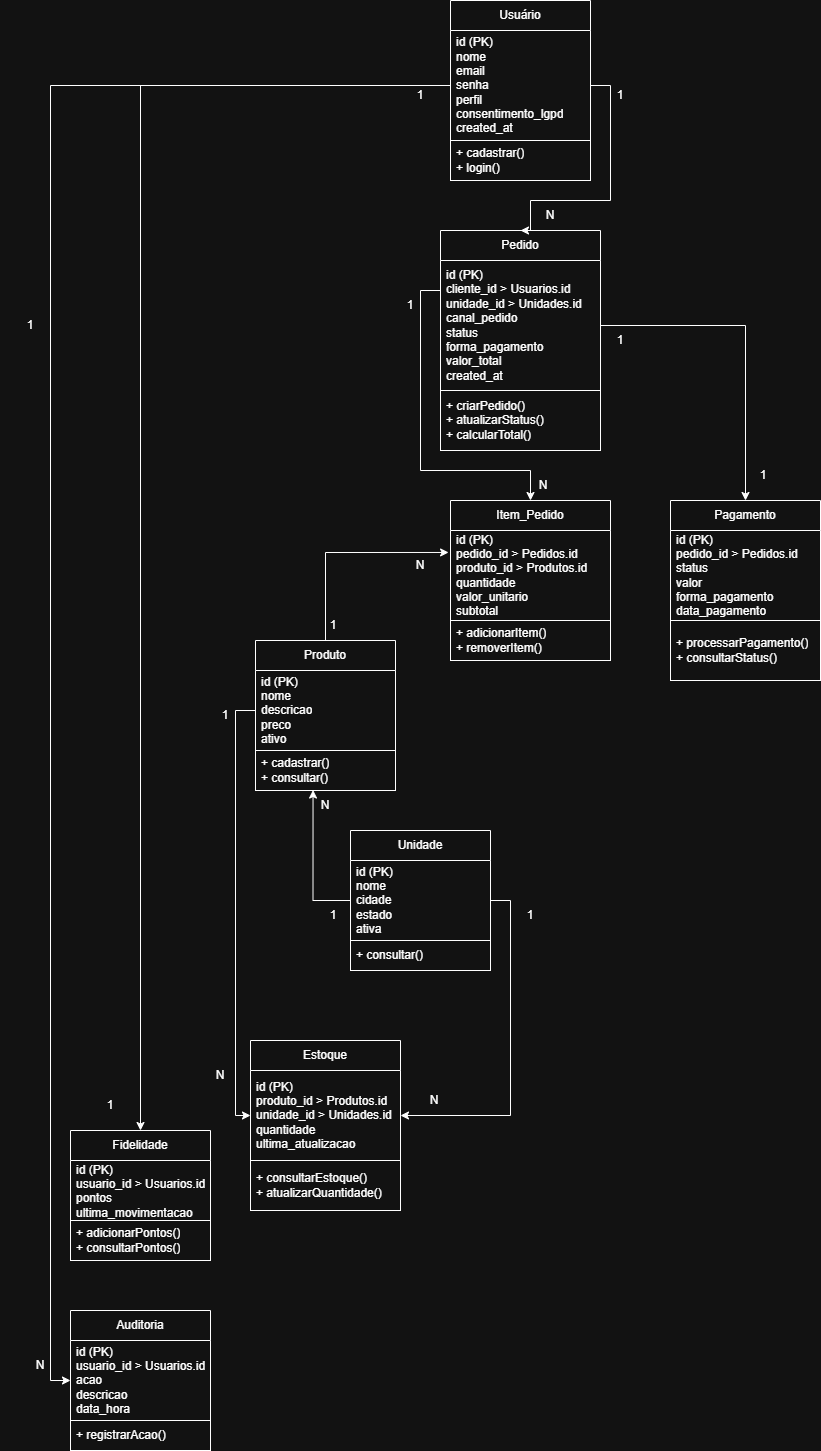

The diagram above was exported from draw.io. Its source (the exported page's mxGraphModel, read from the mxfile embedded in the PNG):
<mxGraphModel dx="2282" dy="2486" grid="1" gridSize="10" guides="1" tooltips="1" connect="1" arrows="1" fold="1" page="1" pageScale="1" pageWidth="827" pageHeight="1169" math="0" shadow="0">
  <root>
    <mxCell id="0" />
    <mxCell id="1" parent="0" />
    <mxCell id="jeF9SygaJuo7Izws47aD-1" parent="1" style="swimlane;fontStyle=0;childLayout=stackLayout;horizontal=1;startSize=30;horizontalStack=0;resizeParent=1;resizeParentMax=0;resizeLast=0;collapsible=1;marginBottom=0;whiteSpace=wrap;html=1;" value="Usuário" vertex="1">
      <mxGeometry height="180" width="140" x="467" y="-220" as="geometry" />
    </mxCell>
    <mxCell id="jeF9SygaJuo7Izws47aD-2" parent="jeF9SygaJuo7Izws47aD-1" style="text;strokeColor=none;fillColor=none;align=left;verticalAlign=middle;spacingLeft=4;spacingRight=4;overflow=hidden;points=[[0,0.5],[1,0.5]];portConstraint=eastwest;rotatable=0;whiteSpace=wrap;html=1;" value="&lt;div&gt;id (PK)&lt;/div&gt;&lt;div&gt;nome&lt;/div&gt;&lt;div&gt;email&lt;/div&gt;&lt;div&gt;senha&lt;/div&gt;&lt;div&gt;perfil&lt;/div&gt;&lt;div&gt;consentimento_lgpd&lt;/div&gt;&lt;div&gt;created_at&lt;/div&gt;" vertex="1">
      <mxGeometry height="110" width="140" y="30" as="geometry" />
    </mxCell>
    <mxCell id="jeF9SygaJuo7Izws47aD-47" parent="jeF9SygaJuo7Izws47aD-1" style="text;strokeColor=default;fillColor=none;align=left;verticalAlign=middle;spacingLeft=4;spacingRight=4;overflow=hidden;points=[[0,0.5],[1,0.5]];portConstraint=eastwest;rotatable=0;whiteSpace=wrap;html=1;" value="&lt;div&gt;+ cadastrar()&lt;/div&gt;&lt;div&gt;+ login()&lt;/div&gt;" vertex="1">
      <mxGeometry height="40" width="140" y="140" as="geometry" />
    </mxCell>
    <mxCell id="jeF9SygaJuo7Izws47aD-3" parent="1" style="swimlane;fontStyle=0;childLayout=stackLayout;horizontal=1;startSize=30;horizontalStack=0;resizeParent=1;resizeParentMax=0;resizeLast=0;collapsible=1;marginBottom=0;whiteSpace=wrap;html=1;" value="Pedido" vertex="1">
      <mxGeometry height="220" width="160" x="457" y="10" as="geometry" />
    </mxCell>
    <mxCell id="jeF9SygaJuo7Izws47aD-4" parent="jeF9SygaJuo7Izws47aD-3" style="text;strokeColor=none;fillColor=none;align=left;verticalAlign=middle;spacingLeft=4;spacingRight=4;overflow=hidden;points=[[0,0.5],[1,0.5]];portConstraint=eastwest;rotatable=0;whiteSpace=wrap;html=1;" value="&lt;div&gt;id&amp;nbsp;&lt;span style=&quot;background-color: transparent; color: light-dark(rgb(0, 0, 0), rgb(255, 255, 255));&quot;&gt;(PK)&lt;/span&gt;&lt;/div&gt;&lt;div&gt;cliente_id &amp;gt;&amp;nbsp;Usuarios.id&lt;/div&gt;&lt;div&gt;unidade_id &amp;gt;&amp;nbsp;Unidades.id&lt;/div&gt;&lt;div&gt;canal_pedido&lt;/div&gt;&lt;div&gt;status&lt;/div&gt;&lt;div&gt;forma_pagamento&lt;/div&gt;&lt;div&gt;valor_total&lt;/div&gt;&lt;div&gt;created_at&lt;/div&gt;" vertex="1">
      <mxGeometry height="130" width="160" y="30" as="geometry" />
    </mxCell>
    <mxCell id="jeF9SygaJuo7Izws47aD-49" parent="jeF9SygaJuo7Izws47aD-3" style="text;strokeColor=default;fillColor=none;align=left;verticalAlign=middle;spacingLeft=4;spacingRight=4;overflow=hidden;points=[[0,0.5],[1,0.5]];portConstraint=eastwest;rotatable=0;whiteSpace=wrap;html=1;" value="&lt;div&gt;+ criarPedido()&lt;/div&gt;&lt;div&gt;+ atualizarStatus()&lt;/div&gt;&lt;div&gt;+ calcularTotal()&lt;/div&gt;" vertex="1">
      <mxGeometry height="60" width="160" y="160" as="geometry" />
    </mxCell>
    <mxCell id="jeF9SygaJuo7Izws47aD-5" parent="1" style="swimlane;fontStyle=0;childLayout=stackLayout;horizontal=1;startSize=30;horizontalStack=0;resizeParent=1;resizeParentMax=0;resizeLast=0;collapsible=1;marginBottom=0;whiteSpace=wrap;html=1;" value="Item&lt;span style=&quot;background-color: transparent; color: light-dark(rgb(0, 0, 0), rgb(255, 255, 255));&quot;&gt;_Pedido&lt;/span&gt;" vertex="1">
      <mxGeometry height="160" width="160" x="467" y="280" as="geometry" />
    </mxCell>
    <mxCell id="jeF9SygaJuo7Izws47aD-6" parent="jeF9SygaJuo7Izws47aD-5" style="text;strokeColor=none;fillColor=none;align=left;verticalAlign=middle;spacingLeft=4;spacingRight=4;overflow=hidden;points=[[0,0.5],[1,0.5]];portConstraint=eastwest;rotatable=0;whiteSpace=wrap;html=1;" value="&lt;div&gt;id&amp;nbsp;&lt;span style=&quot;background-color: transparent; color: light-dark(rgb(0, 0, 0), rgb(255, 255, 255));&quot;&gt;(PK)&lt;/span&gt;&lt;/div&gt;&lt;div&gt;pedido_id &amp;gt;&amp;nbsp;Pedidos.id&lt;/div&gt;&lt;div&gt;produto_id &amp;gt;&amp;nbsp;Produtos.id&lt;/div&gt;&lt;div&gt;quantidade&lt;/div&gt;&lt;div&gt;valor_unitario&lt;/div&gt;&lt;div&gt;subtotal&lt;/div&gt;" vertex="1">
      <mxGeometry height="90" width="160" y="30" as="geometry" />
    </mxCell>
    <mxCell id="jeF9SygaJuo7Izws47aD-52" parent="jeF9SygaJuo7Izws47aD-5" style="text;strokeColor=default;fillColor=none;align=left;verticalAlign=middle;spacingLeft=4;spacingRight=4;overflow=hidden;points=[[0,0.5],[1,0.5]];portConstraint=eastwest;rotatable=0;whiteSpace=wrap;html=1;" value="&lt;div&gt;+ adicionarItem()&lt;/div&gt;&lt;div&gt;+ removerItem()&lt;/div&gt;" vertex="1">
      <mxGeometry height="40" width="160" y="120" as="geometry" />
    </mxCell>
    <mxCell id="jeF9SygaJuo7Izws47aD-7" parent="1" style="swimlane;fontStyle=0;childLayout=stackLayout;horizontal=1;startSize=30;horizontalStack=0;resizeParent=1;resizeParentMax=0;resizeLast=0;collapsible=1;marginBottom=0;whiteSpace=wrap;html=1;" value="Pagamento" vertex="1">
      <mxGeometry height="180" width="150" x="687" y="280" as="geometry" />
    </mxCell>
    <mxCell id="jeF9SygaJuo7Izws47aD-8" parent="jeF9SygaJuo7Izws47aD-7" style="text;strokeColor=none;fillColor=none;align=left;verticalAlign=middle;spacingLeft=4;spacingRight=4;overflow=hidden;points=[[0,0.5],[1,0.5]];portConstraint=eastwest;rotatable=0;whiteSpace=wrap;html=1;" value="&lt;div&gt;id&amp;nbsp;&lt;span style=&quot;background-color: transparent; color: light-dark(rgb(0, 0, 0), rgb(255, 255, 255));&quot;&gt;(PK)&lt;/span&gt;&lt;/div&gt;&lt;div&gt;pedido_id &amp;gt;&amp;nbsp;Pedidos.id&lt;/div&gt;&lt;div&gt;status&lt;/div&gt;&lt;div&gt;valor&lt;/div&gt;&lt;div&gt;forma_pagamento&lt;/div&gt;&lt;div&gt;data_pagamento&lt;/div&gt;" vertex="1">
      <mxGeometry height="90" width="150" y="30" as="geometry" />
    </mxCell>
    <mxCell id="jeF9SygaJuo7Izws47aD-53" parent="jeF9SygaJuo7Izws47aD-7" style="text;strokeColor=default;fillColor=none;align=left;verticalAlign=middle;spacingLeft=4;spacingRight=4;overflow=hidden;points=[[0,0.5],[1,0.5]];portConstraint=eastwest;rotatable=0;whiteSpace=wrap;html=1;" value="&lt;div&gt;+ processarPagamento()&lt;/div&gt;&lt;div&gt;+ consultarStatus()&lt;/div&gt;" vertex="1">
      <mxGeometry height="60" width="150" y="120" as="geometry" />
    </mxCell>
    <mxCell id="jeF9SygaJuo7Izws47aD-9" parent="1" style="swimlane;fontStyle=0;childLayout=stackLayout;horizontal=1;startSize=30;horizontalStack=0;resizeParent=1;resizeParentMax=0;resizeLast=0;collapsible=1;marginBottom=0;whiteSpace=wrap;html=1;" value="Produto" vertex="1">
      <mxGeometry height="150" width="140" x="272" y="420" as="geometry" />
    </mxCell>
    <mxCell id="jeF9SygaJuo7Izws47aD-10" parent="jeF9SygaJuo7Izws47aD-9" style="text;strokeColor=none;fillColor=none;align=left;verticalAlign=middle;spacingLeft=4;spacingRight=4;overflow=hidden;points=[[0,0.5],[1,0.5]];portConstraint=eastwest;rotatable=0;whiteSpace=wrap;html=1;" value="&lt;div&gt;id&amp;nbsp;&lt;span style=&quot;background-color: transparent; color: light-dark(rgb(0, 0, 0), rgb(255, 255, 255));&quot;&gt;(PK)&lt;/span&gt;&lt;/div&gt;&lt;div&gt;nome&lt;/div&gt;&lt;div&gt;descricao&lt;/div&gt;&lt;div&gt;preco&lt;/div&gt;&lt;div&gt;ativo&lt;/div&gt;" vertex="1">
      <mxGeometry height="80" width="140" y="30" as="geometry" />
    </mxCell>
    <mxCell id="jeF9SygaJuo7Izws47aD-50" parent="jeF9SygaJuo7Izws47aD-9" style="text;strokeColor=default;fillColor=none;align=left;verticalAlign=middle;spacingLeft=4;spacingRight=4;overflow=hidden;points=[[0,0.5],[1,0.5]];portConstraint=eastwest;rotatable=0;whiteSpace=wrap;html=1;" value="&lt;div&gt;+ cadastrar()&lt;/div&gt;&lt;div&gt;+ consultar()&lt;/div&gt;" vertex="1">
      <mxGeometry height="40" width="140" y="110" as="geometry" />
    </mxCell>
    <mxCell id="jeF9SygaJuo7Izws47aD-11" parent="1" style="swimlane;fontStyle=0;childLayout=stackLayout;horizontal=1;startSize=30;horizontalStack=0;resizeParent=1;resizeParentMax=0;resizeLast=0;collapsible=1;marginBottom=0;whiteSpace=wrap;html=1;" value="Unidade" vertex="1">
      <mxGeometry height="140" width="140" x="367" y="610" as="geometry" />
    </mxCell>
    <mxCell id="jeF9SygaJuo7Izws47aD-12" parent="jeF9SygaJuo7Izws47aD-11" style="text;strokeColor=none;fillColor=none;align=left;verticalAlign=middle;spacingLeft=4;spacingRight=4;overflow=hidden;points=[[0,0.5],[1,0.5]];portConstraint=eastwest;rotatable=0;whiteSpace=wrap;html=1;" value="&lt;div&gt;id&amp;nbsp;&lt;span style=&quot;background-color: transparent; color: light-dark(rgb(0, 0, 0), rgb(255, 255, 255));&quot;&gt;(PK)&lt;/span&gt;&lt;/div&gt;&lt;div&gt;nome&lt;/div&gt;&lt;div&gt;cidade&lt;/div&gt;&lt;div&gt;estado&lt;/div&gt;&lt;div&gt;ativa&lt;/div&gt;" vertex="1">
      <mxGeometry height="80" width="140" y="30" as="geometry" />
    </mxCell>
    <mxCell id="jeF9SygaJuo7Izws47aD-51" parent="jeF9SygaJuo7Izws47aD-11" style="text;strokeColor=default;fillColor=none;align=left;verticalAlign=middle;spacingLeft=4;spacingRight=4;overflow=hidden;points=[[0,0.5],[1,0.5]];portConstraint=eastwest;rotatable=0;whiteSpace=wrap;html=1;" value="+ consultar()" vertex="1">
      <mxGeometry height="30" width="140" y="110" as="geometry" />
    </mxCell>
    <mxCell id="jeF9SygaJuo7Izws47aD-13" parent="1" style="swimlane;fontStyle=0;childLayout=stackLayout;horizontal=1;startSize=30;horizontalStack=0;resizeParent=1;resizeParentMax=0;resizeLast=0;collapsible=1;marginBottom=0;whiteSpace=wrap;html=1;" value="Estoque" vertex="1">
      <mxGeometry height="170" width="150" x="267" y="820" as="geometry" />
    </mxCell>
    <mxCell id="jeF9SygaJuo7Izws47aD-14" parent="jeF9SygaJuo7Izws47aD-13" style="text;strokeColor=none;fillColor=none;align=left;verticalAlign=middle;spacingLeft=4;spacingRight=4;overflow=hidden;points=[[0,0.5],[1,0.5]];portConstraint=eastwest;rotatable=0;whiteSpace=wrap;html=1;" value="&lt;div&gt;id&amp;nbsp;&lt;span style=&quot;background-color: transparent; color: light-dark(rgb(0, 0, 0), rgb(255, 255, 255));&quot;&gt;(PK)&lt;/span&gt;&lt;/div&gt;&lt;div&gt;produto_id &amp;gt;&amp;nbsp;Produtos.id&lt;/div&gt;&lt;div&gt;unidade_id &amp;gt;&amp;nbsp;Unidades.id&lt;/div&gt;&lt;div&gt;quantidade&lt;/div&gt;&lt;div&gt;ultima_atualizacao&lt;/div&gt;" vertex="1">
      <mxGeometry height="90" width="150" y="30" as="geometry" />
    </mxCell>
    <mxCell id="jeF9SygaJuo7Izws47aD-54" parent="jeF9SygaJuo7Izws47aD-13" style="text;strokeColor=default;fillColor=none;align=left;verticalAlign=middle;spacingLeft=4;spacingRight=4;overflow=hidden;points=[[0,0.5],[1,0.5]];portConstraint=eastwest;rotatable=0;whiteSpace=wrap;html=1;" value="&lt;div&gt;+ consultarEstoque()&lt;/div&gt;&lt;div&gt;+ atualizarQuantidade()&lt;/div&gt;" vertex="1">
      <mxGeometry height="50" width="150" y="120" as="geometry" />
    </mxCell>
    <mxCell id="jeF9SygaJuo7Izws47aD-15" parent="1" style="swimlane;fontStyle=0;childLayout=stackLayout;horizontal=1;startSize=30;horizontalStack=0;resizeParent=1;resizeParentMax=0;resizeLast=0;collapsible=1;marginBottom=0;whiteSpace=wrap;html=1;" value="Fidelidade" vertex="1">
      <mxGeometry height="130" width="140" x="87" y="910" as="geometry" />
    </mxCell>
    <mxCell id="jeF9SygaJuo7Izws47aD-16" parent="jeF9SygaJuo7Izws47aD-15" style="text;strokeColor=none;fillColor=none;align=left;verticalAlign=middle;spacingLeft=4;spacingRight=4;overflow=hidden;points=[[0,0.5],[1,0.5]];portConstraint=eastwest;rotatable=0;whiteSpace=wrap;html=1;" value="&lt;div&gt;id&amp;nbsp;&lt;span style=&quot;background-color: transparent; color: light-dark(rgb(0, 0, 0), rgb(255, 255, 255));&quot;&gt;(PK)&lt;/span&gt;&lt;/div&gt;&lt;div&gt;usuario_id &amp;gt;&amp;nbsp;Usuarios.id&lt;/div&gt;&lt;div&gt;pontos&lt;/div&gt;&lt;div&gt;ultima_movimentacao&lt;/div&gt;" vertex="1">
      <mxGeometry height="60" width="140" y="30" as="geometry" />
    </mxCell>
    <mxCell id="jeF9SygaJuo7Izws47aD-57" parent="jeF9SygaJuo7Izws47aD-15" style="text;strokeColor=default;fillColor=none;align=left;verticalAlign=middle;spacingLeft=4;spacingRight=4;overflow=hidden;points=[[0,0.5],[1,0.5]];portConstraint=eastwest;rotatable=0;whiteSpace=wrap;html=1;" value="&lt;div&gt;+ adicionarPontos()&lt;/div&gt;&lt;div&gt;+ consultarPontos()&lt;/div&gt;" vertex="1">
      <mxGeometry height="40" width="140" y="90" as="geometry" />
    </mxCell>
    <mxCell id="jeF9SygaJuo7Izws47aD-17" parent="1" style="swimlane;fontStyle=0;childLayout=stackLayout;horizontal=1;startSize=30;horizontalStack=0;resizeParent=1;resizeParentMax=0;resizeLast=0;collapsible=1;marginBottom=0;whiteSpace=wrap;html=1;" value="Auditoria" vertex="1">
      <mxGeometry height="140" width="140" x="87" y="1090" as="geometry" />
    </mxCell>
    <mxCell id="jeF9SygaJuo7Izws47aD-18" parent="jeF9SygaJuo7Izws47aD-17" style="text;strokeColor=none;fillColor=none;align=left;verticalAlign=middle;spacingLeft=4;spacingRight=4;overflow=hidden;points=[[0,0.5],[1,0.5]];portConstraint=eastwest;rotatable=0;whiteSpace=wrap;html=1;" value="&lt;div&gt;id&amp;nbsp;&lt;span style=&quot;background-color: transparent; color: light-dark(rgb(0, 0, 0), rgb(255, 255, 255));&quot;&gt;(PK)&lt;/span&gt;&lt;/div&gt;&lt;div&gt;usuario_id &amp;gt;&amp;nbsp;Usuarios.id&lt;/div&gt;&lt;div&gt;acao&lt;/div&gt;&lt;div&gt;descricao&lt;/div&gt;&lt;div&gt;data_hora&lt;/div&gt;" vertex="1">
      <mxGeometry height="80" width="140" y="30" as="geometry" />
    </mxCell>
    <mxCell id="jeF9SygaJuo7Izws47aD-58" parent="jeF9SygaJuo7Izws47aD-17" style="text;strokeColor=default;fillColor=none;align=left;verticalAlign=middle;spacingLeft=4;spacingRight=4;overflow=hidden;points=[[0,0.5],[1,0.5]];portConstraint=eastwest;rotatable=0;whiteSpace=wrap;html=1;" value="+ registrarAcao()" vertex="1">
      <mxGeometry height="30" width="140" y="110" as="geometry" />
    </mxCell>
    <mxCell id="jeF9SygaJuo7Izws47aD-19" parent="1" style="text;html=1;whiteSpace=wrap;strokeColor=none;fillColor=none;align=center;verticalAlign=middle;rounded=0;" value="N" vertex="1">
      <mxGeometry height="30" width="60" x="537" y="-20" as="geometry" />
    </mxCell>
    <mxCell id="jeF9SygaJuo7Izws47aD-20" parent="1" style="text;html=1;whiteSpace=wrap;strokeColor=none;fillColor=none;align=center;verticalAlign=middle;rounded=0;" value="1" vertex="1">
      <mxGeometry height="30" width="60" x="607" y="-140" as="geometry" />
    </mxCell>
    <mxCell id="jeF9SygaJuo7Izws47aD-21" edge="1" parent="1" source="jeF9SygaJuo7Izws47aD-2" style="edgeStyle=orthogonalEdgeStyle;rounded=0;orthogonalLoop=1;jettySize=auto;html=1;exitX=1;exitY=0.5;exitDx=0;exitDy=0;entryX=0.5;entryY=0;entryDx=0;entryDy=0;" target="jeF9SygaJuo7Izws47aD-3">
      <mxGeometry relative="1" as="geometry">
        <Array as="points">
          <mxPoint x="627" y="-135" />
          <mxPoint x="627" y="-20" />
          <mxPoint x="547" y="-20" />
        </Array>
        <mxPoint x="657" y="210" as="targetPoint" />
      </mxGeometry>
    </mxCell>
    <mxCell id="jeF9SygaJuo7Izws47aD-22" edge="1" parent="1" source="jeF9SygaJuo7Izws47aD-2" style="edgeStyle=orthogonalEdgeStyle;rounded=0;orthogonalLoop=1;jettySize=auto;html=1;exitX=0;exitY=0.5;exitDx=0;exitDy=0;entryX=0.5;entryY=0;entryDx=0;entryDy=0;" target="jeF9SygaJuo7Izws47aD-15">
      <mxGeometry relative="1" as="geometry" />
    </mxCell>
    <mxCell id="jeF9SygaJuo7Izws47aD-23" parent="1" style="text;html=1;whiteSpace=wrap;strokeColor=none;fillColor=none;align=center;verticalAlign=middle;rounded=0;" value="1" vertex="1">
      <mxGeometry height="30" width="60" x="407" y="-140" as="geometry" />
    </mxCell>
    <mxCell id="jeF9SygaJuo7Izws47aD-24" parent="1" style="text;html=1;whiteSpace=wrap;strokeColor=none;fillColor=none;align=center;verticalAlign=middle;rounded=0;" value="1" vertex="1">
      <mxGeometry height="30" width="60" x="97" y="870" as="geometry" />
    </mxCell>
    <mxCell id="jeF9SygaJuo7Izws47aD-25" edge="1" parent="1" source="jeF9SygaJuo7Izws47aD-2" style="edgeStyle=orthogonalEdgeStyle;rounded=0;orthogonalLoop=1;jettySize=auto;html=1;exitX=0;exitY=0.5;exitDx=0;exitDy=0;entryX=0;entryY=0.5;entryDx=0;entryDy=0;" target="jeF9SygaJuo7Izws47aD-18">
      <mxGeometry relative="1" as="geometry" />
    </mxCell>
    <mxCell id="jeF9SygaJuo7Izws47aD-26" parent="1" style="text;html=1;whiteSpace=wrap;strokeColor=none;fillColor=none;align=center;verticalAlign=middle;rounded=0;" value="1" vertex="1">
      <mxGeometry height="30" width="60" x="17" y="90" as="geometry" />
    </mxCell>
    <mxCell id="jeF9SygaJuo7Izws47aD-27" parent="1" style="text;html=1;whiteSpace=wrap;strokeColor=none;fillColor=none;align=center;verticalAlign=middle;rounded=0;" value="N" vertex="1">
      <mxGeometry height="30" width="60" x="27" y="1130" as="geometry" />
    </mxCell>
    <mxCell id="jeF9SygaJuo7Izws47aD-28" parent="1" style="text;html=1;whiteSpace=wrap;strokeColor=none;fillColor=none;align=center;verticalAlign=middle;rounded=0;" value="1" vertex="1">
      <mxGeometry height="30" width="60" x="397" y="70" as="geometry" />
    </mxCell>
    <mxCell id="jeF9SygaJuo7Izws47aD-29" parent="1" style="text;html=1;whiteSpace=wrap;strokeColor=none;fillColor=none;align=center;verticalAlign=middle;rounded=0;" value="N" vertex="1">
      <mxGeometry height="30" width="60" x="530" y="250" as="geometry" />
    </mxCell>
    <mxCell id="jeF9SygaJuo7Izws47aD-30" edge="1" parent="1" source="jeF9SygaJuo7Izws47aD-9" style="edgeStyle=orthogonalEdgeStyle;rounded=0;orthogonalLoop=1;jettySize=auto;html=1;exitX=0.5;exitY=0;exitDx=0;exitDy=0;entryX=-0.012;entryY=0.244;entryDx=0;entryDy=0;entryPerimeter=0;" target="jeF9SygaJuo7Izws47aD-6">
      <mxGeometry relative="1" as="geometry" />
    </mxCell>
    <mxCell id="jeF9SygaJuo7Izws47aD-31" parent="1" style="text;html=1;whiteSpace=wrap;strokeColor=none;fillColor=none;align=center;verticalAlign=middle;rounded=0;" value="1" vertex="1">
      <mxGeometry height="30" width="60" x="320" y="390" as="geometry" />
    </mxCell>
    <mxCell id="jeF9SygaJuo7Izws47aD-32" parent="1" style="text;html=1;whiteSpace=wrap;strokeColor=none;fillColor=none;align=center;verticalAlign=middle;rounded=0;" value="N" vertex="1">
      <mxGeometry height="30" width="60" x="407" y="330" as="geometry" />
    </mxCell>
    <mxCell id="jeF9SygaJuo7Izws47aD-33" edge="1" parent="1" style="edgeStyle=orthogonalEdgeStyle;rounded=0;orthogonalLoop=1;jettySize=auto;html=1;exitX=0;exitY=0.5;exitDx=0;exitDy=0;entryX=0.5;entryY=0;entryDx=0;entryDy=0;" target="jeF9SygaJuo7Izws47aD-5">
      <mxGeometry relative="1" as="geometry">
        <Array as="points">
          <mxPoint x="437" y="70" />
          <mxPoint x="437" y="250" />
          <mxPoint x="547" y="250" />
        </Array>
        <mxPoint x="457" y="70" as="sourcePoint" />
        <mxPoint x="547" y="365" as="targetPoint" />
      </mxGeometry>
    </mxCell>
    <mxCell id="jeF9SygaJuo7Izws47aD-34" edge="1" parent="1" source="jeF9SygaJuo7Izws47aD-4" style="edgeStyle=orthogonalEdgeStyle;rounded=0;orthogonalLoop=1;jettySize=auto;html=1;exitX=1;exitY=0.5;exitDx=0;exitDy=0;entryX=0.5;entryY=0;entryDx=0;entryDy=0;" target="jeF9SygaJuo7Izws47aD-7">
      <mxGeometry relative="1" as="geometry" />
    </mxCell>
    <mxCell id="jeF9SygaJuo7Izws47aD-35" parent="1" style="text;html=1;whiteSpace=wrap;strokeColor=none;fillColor=none;align=center;verticalAlign=middle;rounded=0;" value="1" vertex="1">
      <mxGeometry height="30" width="60" x="607" y="105" as="geometry" />
    </mxCell>
    <mxCell id="jeF9SygaJuo7Izws47aD-36" parent="1" style="text;html=1;whiteSpace=wrap;strokeColor=none;fillColor=none;align=center;verticalAlign=middle;rounded=0;" value="1" vertex="1">
      <mxGeometry height="30" width="60" x="750" y="240" as="geometry" />
    </mxCell>
    <mxCell id="jeF9SygaJuo7Izws47aD-37" edge="1" parent="1" source="jeF9SygaJuo7Izws47aD-10" style="edgeStyle=orthogonalEdgeStyle;rounded=0;orthogonalLoop=1;jettySize=auto;html=1;exitX=0;exitY=0.5;exitDx=0;exitDy=0;entryX=0;entryY=0.5;entryDx=0;entryDy=0;" target="jeF9SygaJuo7Izws47aD-14">
      <mxGeometry relative="1" as="geometry" />
    </mxCell>
    <mxCell id="jeF9SygaJuo7Izws47aD-38" parent="1" style="text;html=1;whiteSpace=wrap;strokeColor=none;fillColor=none;align=center;verticalAlign=middle;rounded=0;" value="1" vertex="1">
      <mxGeometry height="30" width="60" x="212" y="480" as="geometry" />
    </mxCell>
    <mxCell id="jeF9SygaJuo7Izws47aD-39" parent="1" style="text;html=1;whiteSpace=wrap;strokeColor=none;fillColor=none;align=center;verticalAlign=middle;rounded=0;" value="N" vertex="1">
      <mxGeometry height="30" width="60" x="207" y="840" as="geometry" />
    </mxCell>
    <mxCell id="jeF9SygaJuo7Izws47aD-40" edge="1" parent="1" source="jeF9SygaJuo7Izws47aD-12" style="edgeStyle=orthogonalEdgeStyle;rounded=0;orthogonalLoop=1;jettySize=auto;html=1;exitX=1;exitY=0.5;exitDx=0;exitDy=0;entryX=1;entryY=0.5;entryDx=0;entryDy=0;" target="jeF9SygaJuo7Izws47aD-14">
      <mxGeometry relative="1" as="geometry" />
    </mxCell>
    <mxCell id="jeF9SygaJuo7Izws47aD-41" parent="1" style="text;html=1;whiteSpace=wrap;strokeColor=none;fillColor=none;align=center;verticalAlign=middle;rounded=0;" value="1" vertex="1">
      <mxGeometry height="30" width="60" x="517" y="680" as="geometry" />
    </mxCell>
    <mxCell id="jeF9SygaJuo7Izws47aD-42" parent="1" style="text;html=1;whiteSpace=wrap;strokeColor=none;fillColor=none;align=center;verticalAlign=middle;rounded=0;" value="N" vertex="1">
      <mxGeometry height="30" width="60" x="421" y="865" as="geometry" />
    </mxCell>
    <mxCell id="jeF9SygaJuo7Izws47aD-43" edge="1" parent="1" source="jeF9SygaJuo7Izws47aD-12" style="edgeStyle=orthogonalEdgeStyle;rounded=0;orthogonalLoop=1;jettySize=auto;html=1;exitX=0;exitY=0.5;exitDx=0;exitDy=0;entryX=0.411;entryY=0.988;entryDx=0;entryDy=0;entryPerimeter=0;" target="jeF9SygaJuo7Izws47aD-50">
      <mxGeometry relative="1" as="geometry">
        <mxPoint x="330" y="580" as="targetPoint" />
      </mxGeometry>
    </mxCell>
    <mxCell id="jeF9SygaJuo7Izws47aD-44" parent="1" style="text;html=1;whiteSpace=wrap;strokeColor=none;fillColor=none;align=center;verticalAlign=middle;rounded=0;" value="1" vertex="1">
      <mxGeometry height="30" width="60" x="320" y="680" as="geometry" />
    </mxCell>
    <mxCell id="jeF9SygaJuo7Izws47aD-45" parent="1" style="text;html=1;whiteSpace=wrap;strokeColor=none;fillColor=none;align=center;verticalAlign=middle;rounded=0;" value="N" vertex="1">
      <mxGeometry height="30" width="60" x="312" y="570" as="geometry" />
    </mxCell>
  </root>
</mxGraphModel>